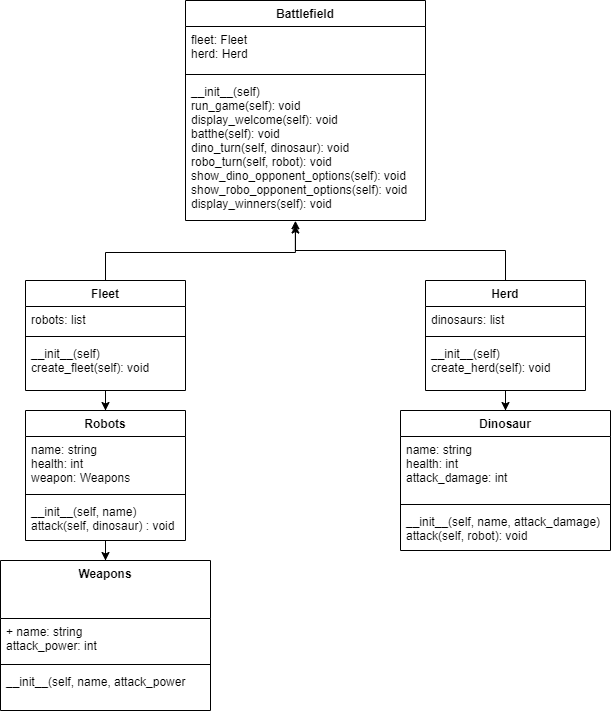

The diagram above was exported from draw.io. Its source (the exported page's mxGraphModel, read from the mxfile embedded in the PNG):
<mxGraphModel dx="803" dy="378" grid="1" gridSize="10" guides="1" tooltips="1" connect="1" arrows="1" fold="1" page="1" pageScale="1" pageWidth="850" pageHeight="1100" math="0" shadow="0">
  <root>
    <mxCell id="0" />
    <mxCell id="1" parent="0" />
    <mxCell id="2" value="Weapons&#10;" style="swimlane;fontStyle=1;align=center;verticalAlign=top;childLayout=stackLayout;horizontal=1;startSize=58;horizontalStack=0;resizeParent=1;resizeParentMax=0;resizeLast=0;collapsible=1;marginBottom=0;" parent="1" vertex="1">
      <mxGeometry x="55" y="560" width="210" height="150" as="geometry" />
    </mxCell>
    <mxCell id="3" value="+ name: string&#10;attack_power: int" style="text;strokeColor=none;fillColor=none;align=left;verticalAlign=top;spacingLeft=4;spacingRight=4;overflow=hidden;rotatable=0;points=[[0,0.5],[1,0.5]];portConstraint=eastwest;" parent="2" vertex="1">
      <mxGeometry y="58" width="210" height="42" as="geometry" />
    </mxCell>
    <mxCell id="4" value="" style="line;strokeWidth=1;fillColor=none;align=left;verticalAlign=middle;spacingTop=-1;spacingLeft=3;spacingRight=3;rotatable=0;labelPosition=right;points=[];portConstraint=eastwest;" parent="2" vertex="1">
      <mxGeometry y="100" width="210" height="8" as="geometry" />
    </mxCell>
    <mxCell id="5" value="__init__(self, name, attack_power" style="text;strokeColor=none;fillColor=none;align=left;verticalAlign=top;spacingLeft=4;spacingRight=4;overflow=hidden;rotatable=0;points=[[0,0.5],[1,0.5]];portConstraint=eastwest;" parent="2" vertex="1">
      <mxGeometry y="108" width="210" height="42" as="geometry" />
    </mxCell>
    <mxCell id="31" style="edgeStyle=orthogonalEdgeStyle;rounded=0;orthogonalLoop=1;jettySize=auto;html=1;entryX=0.5;entryY=0;entryDx=0;entryDy=0;" parent="1" source="6" target="2" edge="1">
      <mxGeometry relative="1" as="geometry" />
    </mxCell>
    <mxCell id="6" value="Robots" style="swimlane;fontStyle=1;align=center;verticalAlign=top;childLayout=stackLayout;horizontal=1;startSize=26;horizontalStack=0;resizeParent=1;resizeParentMax=0;resizeLast=0;collapsible=1;marginBottom=0;" parent="1" vertex="1">
      <mxGeometry x="80" y="410" width="160" height="130" as="geometry" />
    </mxCell>
    <mxCell id="7" value="name: string&#10;health: int&#10;weapon: Weapons" style="text;strokeColor=none;fillColor=none;align=left;verticalAlign=top;spacingLeft=4;spacingRight=4;overflow=hidden;rotatable=0;points=[[0,0.5],[1,0.5]];portConstraint=eastwest;" parent="6" vertex="1">
      <mxGeometry y="26" width="160" height="54" as="geometry" />
    </mxCell>
    <mxCell id="8" value="" style="line;strokeWidth=1;fillColor=none;align=left;verticalAlign=middle;spacingTop=-1;spacingLeft=3;spacingRight=3;rotatable=0;labelPosition=right;points=[];portConstraint=eastwest;" parent="6" vertex="1">
      <mxGeometry y="80" width="160" height="8" as="geometry" />
    </mxCell>
    <mxCell id="9" value="__init__(self, name)&#10;attack(self, dinosaur) : void" style="text;strokeColor=none;fillColor=none;align=left;verticalAlign=top;spacingLeft=4;spacingRight=4;overflow=hidden;rotatable=0;points=[[0,0.5],[1,0.5]];portConstraint=eastwest;" parent="6" vertex="1">
      <mxGeometry y="88" width="160" height="42" as="geometry" />
    </mxCell>
    <mxCell id="29" style="edgeStyle=orthogonalEdgeStyle;rounded=0;orthogonalLoop=1;jettySize=auto;html=1;entryX=0.5;entryY=0;entryDx=0;entryDy=0;" parent="1" source="10" target="6" edge="1">
      <mxGeometry relative="1" as="geometry" />
    </mxCell>
    <mxCell id="35" style="edgeStyle=elbowEdgeStyle;rounded=0;orthogonalLoop=1;jettySize=auto;elbow=vertical;html=1;exitX=0.5;exitY=0;exitDx=0;exitDy=0;entryX=0.458;entryY=1.032;entryDx=0;entryDy=0;entryPerimeter=0;" edge="1" parent="1" source="10" target="17">
      <mxGeometry relative="1" as="geometry" />
    </mxCell>
    <mxCell id="10" value="Fleet" style="swimlane;fontStyle=1;align=center;verticalAlign=top;childLayout=stackLayout;horizontal=1;startSize=26;horizontalStack=0;resizeParent=1;resizeParentMax=0;resizeLast=0;collapsible=1;marginBottom=0;" parent="1" vertex="1">
      <mxGeometry x="80" y="280" width="160" height="110" as="geometry">
        <mxRectangle x="80" y="210" width="100" height="26" as="alternateBounds" />
      </mxGeometry>
    </mxCell>
    <mxCell id="11" value="robots: list" style="text;strokeColor=none;fillColor=none;align=left;verticalAlign=top;spacingLeft=4;spacingRight=4;overflow=hidden;rotatable=0;points=[[0,0.5],[1,0.5]];portConstraint=eastwest;" parent="10" vertex="1">
      <mxGeometry y="26" width="160" height="26" as="geometry" />
    </mxCell>
    <mxCell id="12" value="" style="line;strokeWidth=1;fillColor=none;align=left;verticalAlign=middle;spacingTop=-1;spacingLeft=3;spacingRight=3;rotatable=0;labelPosition=right;points=[];portConstraint=eastwest;" parent="10" vertex="1">
      <mxGeometry y="52" width="160" height="8" as="geometry" />
    </mxCell>
    <mxCell id="13" value="__init__(self)&#10;create_fleet(self): void" style="text;strokeColor=none;fillColor=none;align=left;verticalAlign=top;spacingLeft=4;spacingRight=4;overflow=hidden;rotatable=0;points=[[0,0.5],[1,0.5]];portConstraint=eastwest;" parent="10" vertex="1">
      <mxGeometry y="60" width="160" height="50" as="geometry" />
    </mxCell>
    <mxCell id="14" value="Battlefield" style="swimlane;fontStyle=1;align=center;verticalAlign=top;childLayout=stackLayout;horizontal=1;startSize=26;horizontalStack=0;resizeParent=1;resizeParentMax=0;resizeLast=0;collapsible=1;marginBottom=0;" parent="1" vertex="1">
      <mxGeometry x="240" width="240" height="220" as="geometry" />
    </mxCell>
    <mxCell id="15" value="fleet: Fleet&#10;herd: Herd" style="text;strokeColor=none;fillColor=none;align=left;verticalAlign=top;spacingLeft=4;spacingRight=4;overflow=hidden;rotatable=0;points=[[0,0.5],[1,0.5]];portConstraint=eastwest;" parent="14" vertex="1">
      <mxGeometry y="26" width="240" height="44" as="geometry" />
    </mxCell>
    <mxCell id="16" value="" style="line;strokeWidth=1;fillColor=none;align=left;verticalAlign=middle;spacingTop=-1;spacingLeft=3;spacingRight=3;rotatable=0;labelPosition=right;points=[];portConstraint=eastwest;" parent="14" vertex="1">
      <mxGeometry y="70" width="240" height="8" as="geometry" />
    </mxCell>
    <mxCell id="17" value="__init__(self)&#10;run_game(self): void&#10;display_welcome(self): void&#10;batthe(self): void&#10;dino_turn(self, dinosaur): void&#10;robo_turn(self, robot): void&#10;show_dino_opponent_options(self): void&#10;show_robo_opponent_options(self): void&#10;display_winners(self): void" style="text;strokeColor=none;fillColor=none;align=left;verticalAlign=top;spacingLeft=4;spacingRight=4;overflow=hidden;rotatable=0;points=[[0,0.5],[1,0.5]];portConstraint=eastwest;" parent="14" vertex="1">
      <mxGeometry y="78" width="240" height="142" as="geometry" />
    </mxCell>
    <mxCell id="18" value="Dinosaur" style="swimlane;fontStyle=1;align=center;verticalAlign=top;childLayout=stackLayout;horizontal=1;startSize=26;horizontalStack=0;resizeParent=1;resizeParentMax=0;resizeLast=0;collapsible=1;marginBottom=0;" parent="1" vertex="1">
      <mxGeometry x="455" y="410" width="210" height="140" as="geometry" />
    </mxCell>
    <mxCell id="19" value="name: string&#10;health: int&#10;attack_damage: int" style="text;strokeColor=none;fillColor=none;align=left;verticalAlign=top;spacingLeft=4;spacingRight=4;overflow=hidden;rotatable=0;points=[[0,0.5],[1,0.5]];portConstraint=eastwest;" parent="18" vertex="1">
      <mxGeometry y="26" width="210" height="64" as="geometry" />
    </mxCell>
    <mxCell id="20" value="" style="line;strokeWidth=1;fillColor=none;align=left;verticalAlign=middle;spacingTop=-1;spacingLeft=3;spacingRight=3;rotatable=0;labelPosition=right;points=[];portConstraint=eastwest;" parent="18" vertex="1">
      <mxGeometry y="90" width="210" height="8" as="geometry" />
    </mxCell>
    <mxCell id="21" value="__init__(self, name, attack_damage)&#10;attack(self, robot): void" style="text;strokeColor=none;fillColor=none;align=left;verticalAlign=top;spacingLeft=4;spacingRight=4;overflow=hidden;rotatable=0;points=[[0,0.5],[1,0.5]];portConstraint=eastwest;" parent="18" vertex="1">
      <mxGeometry y="98" width="210" height="42" as="geometry" />
    </mxCell>
    <mxCell id="30" style="edgeStyle=orthogonalEdgeStyle;rounded=0;orthogonalLoop=1;jettySize=auto;html=1;entryX=0.5;entryY=0;entryDx=0;entryDy=0;" parent="1" source="22" target="18" edge="1">
      <mxGeometry relative="1" as="geometry" />
    </mxCell>
    <mxCell id="36" style="edgeStyle=elbowEdgeStyle;rounded=0;orthogonalLoop=1;jettySize=auto;elbow=vertical;html=1;exitX=0.5;exitY=0;exitDx=0;exitDy=0;entryX=0.458;entryY=1.002;entryDx=0;entryDy=0;entryPerimeter=0;" edge="1" parent="1" source="22" target="17">
      <mxGeometry relative="1" as="geometry" />
    </mxCell>
    <mxCell id="22" value="Herd" style="swimlane;fontStyle=1;align=center;verticalAlign=top;childLayout=stackLayout;horizontal=1;startSize=26;horizontalStack=0;resizeParent=1;resizeParentMax=0;resizeLast=0;collapsible=1;marginBottom=0;" parent="1" vertex="1">
      <mxGeometry x="480" y="280" width="160" height="110" as="geometry" />
    </mxCell>
    <mxCell id="23" value="dinosaurs: list" style="text;strokeColor=none;fillColor=none;align=left;verticalAlign=top;spacingLeft=4;spacingRight=4;overflow=hidden;rotatable=0;points=[[0,0.5],[1,0.5]];portConstraint=eastwest;" parent="22" vertex="1">
      <mxGeometry y="26" width="160" height="26" as="geometry" />
    </mxCell>
    <mxCell id="24" value="" style="line;strokeWidth=1;fillColor=none;align=left;verticalAlign=middle;spacingTop=-1;spacingLeft=3;spacingRight=3;rotatable=0;labelPosition=right;points=[];portConstraint=eastwest;" parent="22" vertex="1">
      <mxGeometry y="52" width="160" height="8" as="geometry" />
    </mxCell>
    <mxCell id="25" value="__init__(self)&#10;create_herd(self): void" style="text;strokeColor=none;fillColor=none;align=left;verticalAlign=top;spacingLeft=4;spacingRight=4;overflow=hidden;rotatable=0;points=[[0,0.5],[1,0.5]];portConstraint=eastwest;" parent="22" vertex="1">
      <mxGeometry y="60" width="160" height="50" as="geometry" />
    </mxCell>
  </root>
</mxGraphModel>